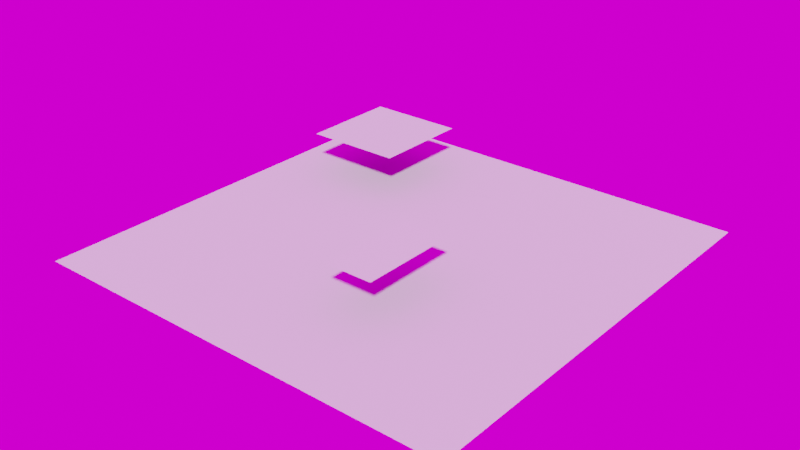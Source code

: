 # Source: MyConcrete.blend  (saved by Blender 3.6.11; exported with 4.5.12 LTS)
import bpy
from mathutils import Matrix  # noqa: F401  (used for matrix-valued properties, if any)

bpy.ops.wm.read_factory_settings(use_empty=True)
scene = bpy.context.scene
scene.name = 'Scene'

# ---- collections
col_myconcrete_pol = bpy.data.collections.new('MyConcrete.pol'); scene.collection.children.link(col_myconcrete_pol)

# ---- images (referenced by path relative to the original .blend; pixels are not part of the script)
import os
ASSET_DIR = os.environ.get("B2B_ASSET_DIR", "")  # directory of the original .blend (textures are referenced by path, not embedded)
HERE = os.path.dirname(os.path.abspath(__file__))  # packed textures are extracted next to this script under _unpacked/

def load_image(name, relpath, width, height, colorspace="sRGB"):
    """Load a texture the original file referenced (path relative to the .blend, or extracted next to this script)."""
    p = next((c for c in (os.path.join(HERE, relpath), os.path.join(ASSET_DIR, relpath)) if relpath and os.path.exists(c)), "")
    if p:
        img = bpy.data.images.load(p, check_existing=True)
        img.name = name
    else:  # same state as the original file: an image datablock whose file is absent (Cycles renders it pink)
        img = bpy.data.images.new(name, width, height)
        img.source = "FILE"
        img.filepath = "//" + (relpath or name)
    img.colorspace_settings.name = colorspace
    return img
img_panorama_hdr = load_image('Panorama.hdr', 'Panorama.hdr', 1024, 1024, 'Linear Rec.709')

# ---- materials (node trees are filled in below, after node groups)
mat_myconcrete_pol = bpy.data.materials.new('MyConcrete.pol')
mat_myconcrete_pol.surface_render_method = 'BLENDED'
mat_myconcrete_pol.blend_method = 'BLEND'
mat_myconcrete_pol.use_transparency_overlap = False
mat_myconcrete_pol.show_transparent_back = False
mat_myconcrete_pol.use_backface_culling = True
mat_myconcrete_pol.use_transparent_shadow = False

# ---- material node trees

# ---- world
world_world = bpy.data.worlds.new('World'); scene.world = world_world
world_world.use_nodes = True; world_world.node_tree.nodes.clear()
_N = world_world.node_tree.nodes; _L = world_world.node_tree.links
n0 = _N.new('ShaderNodeOutputWorld'); n0.name = 'World Output'; n0.location = (300, 300)
n1 = _N.new('ShaderNodeBackground'); n1.name = 'Background'; n1.location = (10, 300)
n2 = _N.new('ShaderNodeTexEnvironment'); n2.name = 'Environment Texture'; n2.location = (-280, 275)
n2.image = img_panorama_hdr
_L.new(n1.outputs[0], n0.inputs[0])
_L.new(n2.outputs[0], n1.inputs[0])
n0.is_active_output = True
world_world.color = (0.05088, 0.05088, 0.05088)
world_world.use_sun_shadow = False
world_world.sun_shadow_jitter_overblur = 0.0

# ---- meshes
me_myconcrete_pol = bpy.data.meshes.new('MyConcrete.pol')
me_myconcrete_pol.from_pydata([(0.0, 0.0, 0.0), (0.0, 10.0, 0.0), (10.0, 10.0, 0.0), (10.0, 0.0, 0.0)], [], [(2, 1, 0), (3, 2, 0)])
me_myconcrete_pol.polygons.foreach_set('use_smooth', [True] * 2)
_uv = me_myconcrete_pol.uv_layers.new(name='Float2')
_uv.uv.foreach_set('vector', [1.0, 1.0, 0.0, 1.0, 0.0, 0.0, 1.0, 0.0, 1.0, 1.0, 0.0, 0.0])
me_myconcrete_pol.materials.append(mat_myconcrete_pol)
me_myconcrete_pol.update()
me_myconcrete_pol.normals_split_custom_set([tuple(v) for v in zip(*[iter([0.0, 0.0, 1.0, 0.0, 0.0, 1.0, 0.0, 0.0, 1.0, 0.0, 0.0, 1.0, 0.0, 0.0, 1.0, 0.0, 0.0, 1.0])] * 3)])
me_myconcrete_pol_subtexture = bpy.data.meshes.new('MyConcrete.pol_subtexture')
me_myconcrete_pol_subtexture.from_pydata([(1.096, 6.613, 1.0), (1.096, 8.922, 1.0), (3.35, 8.922, 1.0), (3.35, 6.613, 1.0)], [], [(2, 1, 0), (3, 2, 0)])
me_myconcrete_pol_subtexture.polygons.foreach_set('use_smooth', [True] * 2)
_uv = me_myconcrete_pol_subtexture.uv_layers.new(name='Float2')
_uv.uv.foreach_set('vector', [0.335, 0.8922, 0.1096, 0.8922, 0.1096, 0.6613, 0.335, 0.6613, 0.335, 0.8922, 0.1096, 0.6613])
me_myconcrete_pol_subtexture.materials.append(mat_myconcrete_pol)
me_myconcrete_pol_subtexture.update()
me_myconcrete_pol_subtexture.normals_split_custom_set([tuple(v) for v in zip(*[iter([0.0, 0.0, 1.0, 0.0, 0.0, 1.0, 0.0, 0.0, 1.0, 0.0, 0.0, 1.0, 0.0, 0.0, 1.0, 0.0, 0.0, 1.0])] * 3)])
me_myconcrete_pol_subtexture_001 = bpy.data.meshes.new('MyConcrete.pol_subtexture.001')
me_myconcrete_pol_subtexture_001.from_pydata([(5.546, 2.159, 1.01), (5.546, 4.469, 1.01), (6.678, 4.469, 1.01), (6.678, 2.159, 1.01)], [], [(2, 1, 0), (3, 2, 0)])
me_myconcrete_pol_subtexture_001.polygons.foreach_set('use_smooth', [True] * 2)
_uv = me_myconcrete_pol_subtexture_001.uv_layers.new(name='Float2')
_uv.uv.foreach_set('vector', [0.6678, 0.4469, 0.5546, 0.4469, 0.5546, 0.2159, 0.6678, 0.2159, 0.6678, 0.4469, 0.5546, 0.2159])
me_myconcrete_pol_subtexture_001.materials.append(mat_myconcrete_pol)
me_myconcrete_pol_subtexture_001.update()
me_myconcrete_pol_subtexture_001.normals_split_custom_set([tuple(v) for v in zip(*[iter([0.0, 0.0, 1.0, 0.0, 0.0, 1.0, 0.0, 0.0, 1.0, 0.0, 0.0, 1.0, 0.0, 0.0, 1.0, 0.0, 0.0, 1.0])] * 3)])

# ---- objects
ob_myconcrete_pol = bpy.data.objects.new('MyConcrete.pol', me_myconcrete_pol)
ob_myconcrete_pol_subtexture = bpy.data.objects.new('MyConcrete.pol_subtexture', me_myconcrete_pol_subtexture)
ob_myconcrete_pol_subtexture_001 = bpy.data.objects.new('MyConcrete.pol_subtexture.001', me_myconcrete_pol_subtexture_001)

# ---- transforms, parenting, visibility, modifiers, constraints
ob_myconcrete_pol.location = (0.0, 0.0, 0.0)
ob_myconcrete_pol_subtexture.location = (0.0, 0.0, 0.0)
ob_myconcrete_pol_subtexture_001.location = (0.0, 0.0, 0.0)

# ---- collection membership
col_myconcrete_pol.objects.link(ob_myconcrete_pol)
col_myconcrete_pol.objects.link(ob_myconcrete_pol_subtexture)
col_myconcrete_pol.objects.link(ob_myconcrete_pol_subtexture_001)

# ---- scene / render settings (as saved in the file)
scene.frame_start = 1; scene.frame_end = 250; scene.frame_set(1)
scene.render.engine = 'BLENDER_EEVEE_NEXT'
scene.render.resolution_x = 2560
scene.render.resolution_y = 1440
scene.render.fps = 60
scene.cycles.use_denoising = False
scene.cycles.samples = 1
scene.cycles.sampling_pattern = 'TABULATED_SOBOL'
scene.cycles.use_adaptive_sampling = False
scene.cycles.use_light_tree = False
scene.cycles.max_bounces = 4
scene.cycles.diffuse_bounces = 1
scene.cycles.glossy_bounces = 1
scene.cycles.transmission_bounces = 1
scene.cycles.transparent_max_bounces = 4
scene.cycles.bake_type = 'DIFFUSE'
scene.eevee.use_gtao = True
scene.view_settings.view_transform = 'Filmic'
bpy.context.view_layer.update()

# ---- added for rendering (the .blend has no active camera and no usable light): camera, sun
cam_auto = bpy.data.cameras.new('AutoCamera')
cam_auto.lens = 50.0
cam_auto.sensor_width = 36.0
cam_auto.clip_end = 1000.0
ob_auto_camera = bpy.data.objects.new('AutoCamera', cam_auto)
scene.collection.objects.link(ob_auto_camera)
ob_auto_camera.location = (18.118, -10.7416, 10.9994)
ob_auto_camera.rotation_euler = (1.09748, -7.21219e-08, 0.694738)
scene.camera = ob_auto_camera
light_auto_sun = bpy.data.lights.new('AutoSun', 'SUN')
light_auto_sun.energy = 3.0
light_auto_sun.angle = 0.0523599
ob_auto_sun = bpy.data.objects.new('AutoSun', light_auto_sun)
scene.collection.objects.link(ob_auto_sun)
ob_auto_sun.rotation_euler = (0.872665, 0.174533, 0.523599)
bpy.context.view_layer.update()
